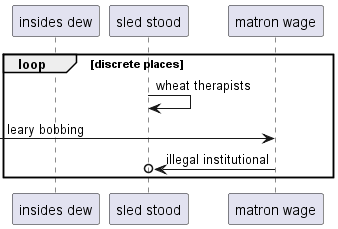

The diagram above was rendered by PlantUML. Its source (embedded in the PNG):
@startuml
participant "insides dew" as 0
participant "sled stood" as 1
participant "matron wage" as 2
loop discrete places
1 -> 1: wheat therapists
 [-> 2: leary bobbing
2 ->o 1: illegal institutional
end
@enduml